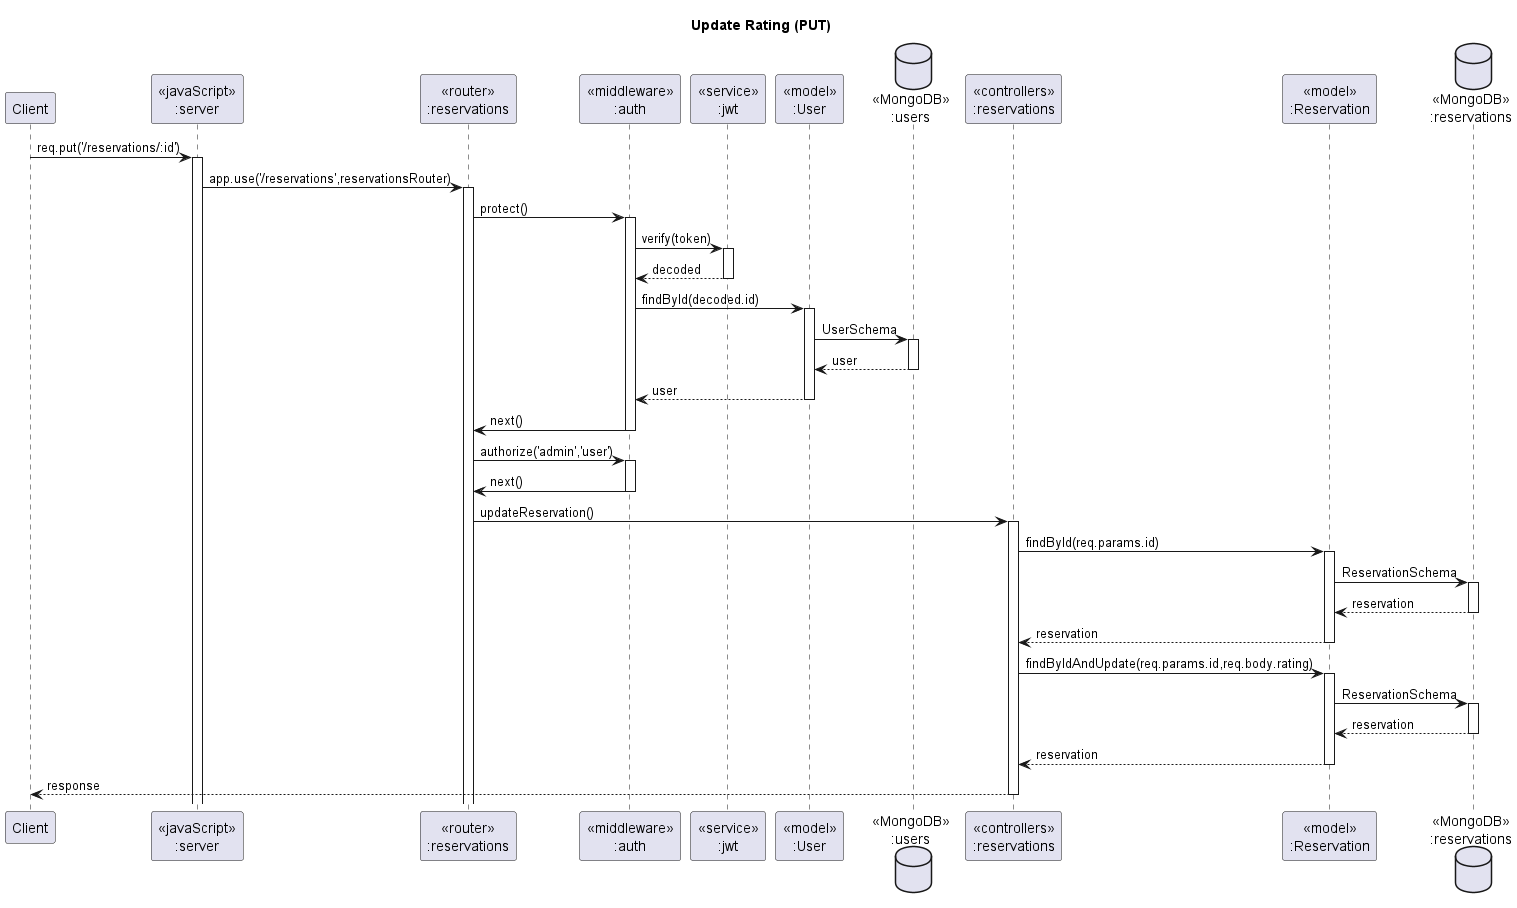

The diagram above was rendered by PlantUML. Its source (embedded in the PNG):
@startuml Update Rating (PUT)

' header Sameple VacQ Sequence Diagram
' footer Page %page% of %lastpage%
title "Update Rating (PUT)"

participant "Client" as client
participant "<<javaScript>>\n:server" as server
participant "<<router>>\n:reservations" as reservationsRouter
participant "<<middleware>>\n:auth" as authMiddleware
participant "<<service>>\n:jwt" as jwtService
participant "<<model>>\n:User" as userModel
database "<<MongoDB>>\n:users" as users
participant "<<controllers>>\n:reservations" as reservationsController
participant "<<model>>\n:Reservation" as reservationModel
database "<<MongoDB>>\n:reservations" as ReservationsDatabase

client->server ++:req.put('/reservations/:id')
server->reservationsRouter ++:app.use('/reservations',reservationsRouter)

reservationsRouter -> authMiddleware ++:protect()
authMiddleware -> jwtService ++:verify(token)
jwtService --> authMiddleware --:decoded
authMiddleware -> userModel ++:findById(decoded.id)
userModel -> users ++:UserSchema
users --> userModel --:user
userModel --> authMiddleware --:user
authMiddleware -> reservationsRouter --:next()

reservationsRouter -> authMiddleware ++:authorize('admin','user')
authMiddleware -> reservationsRouter --:next()

reservationsRouter->reservationsController ++:updateReservation()
reservationsController->reservationModel ++:findById(req.params.id)
reservationModel ->ReservationsDatabase ++: ReservationSchema
ReservationsDatabase --> reservationModel --: reservation
reservationModel --> reservationsController --: reservation
reservationsController -> reservationModel ++:findByIdAndUpdate(req.params.id,req.body.rating)
reservationModel ->ReservationsDatabase ++: ReservationSchema
ReservationsDatabase --> reservationModel --: reservation
reservationModel --> reservationsController --: reservation
reservationsController --> client --: response

@enduml